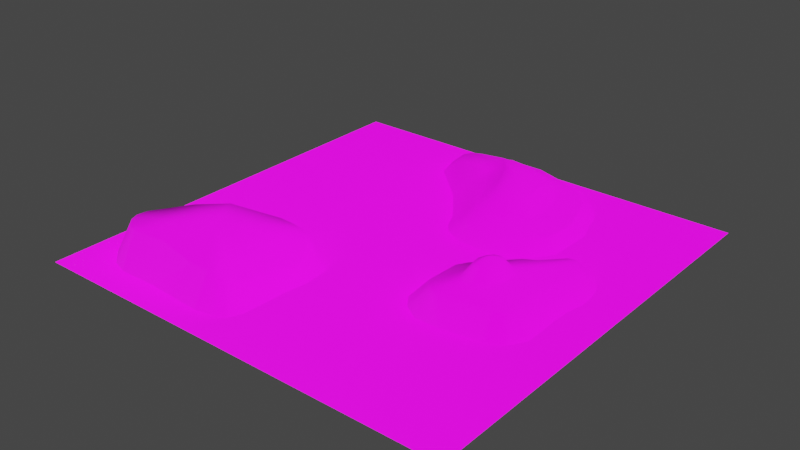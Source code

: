 # Source: terrain.blend  (saved by Blender 3.4.6; exported with 4.5.12 LTS)
import bpy
from mathutils import Matrix  # noqa: F401  (used for matrix-valued properties, if any)

bpy.ops.wm.read_factory_settings(use_empty=True)
scene = bpy.context.scene
scene.name = 'Scene'

# ---- images (referenced by path relative to the original .blend; pixels are not part of the script)
import os
ASSET_DIR = os.environ.get("B2B_ASSET_DIR", "")  # directory of the original .blend (textures are referenced by path, not embedded)
HERE = os.path.dirname(os.path.abspath(__file__))  # packed textures are extracted next to this script under _unpacked/

def load_image(name, relpath, width, height, colorspace="sRGB"):
    """Load a texture the original file referenced (path relative to the .blend, or extracted next to this script)."""
    p = next((c for c in (os.path.join(HERE, relpath), os.path.join(ASSET_DIR, relpath)) if relpath and os.path.exists(c)), "")
    if p:
        img = bpy.data.images.load(p, check_existing=True)
        img.name = name
    else:  # same state as the original file: an image datablock whose file is absent (Cycles renders it pink)
        img = bpy.data.images.new(name, width, height)
        img.source = "FILE"
        img.filepath = "//" + (relpath or name)
    img.colorspace_settings.name = colorspace
    return img
img_ground037_1k_color_jpg = load_image('Ground037_1K_Color.jpg', 'terrainTextures/Ground037_1K-JPG/Ground037_1K_Color.jpg', 1024, 1024, 'sRGB')
img_grass001_1k_color_jpg = load_image('Grass001_1K_Color.jpg', 'terrainTextures/Grass001_1K-JPG/Grass001_1K_Color.jpg', 1024, 1024, 'sRGB')
img_ground031_1k_color_jpg = load_image('Ground031_1K_Color.jpg', 'terrainTextures/Ground031_1K-JPG/Ground031_1K_Color.jpg', 1024, 1024, 'sRGB')
img_grass001_1k_normalgl_jpg = load_image('Grass001_1K_NormalGL.jpg', 'terrainTextures/Grass001_1K-JPG/Grass001_1K_NormalGL.jpg', 1024, 1024, 'sRGB')
img_ground031_1k_normalgl_jpg = load_image('Ground031_1K_NormalGL.jpg', 'terrainTextures/Ground031_1K-JPG/Ground031_1K_NormalGL.jpg', 1024, 1024, 'sRGB')
img_ground037_1k_normalgl_jpg = load_image('Ground037_1K_NormalGL.jpg', 'terrainTextures/Ground037_1K-JPG/Ground037_1K_NormalGL.jpg', 1024, 1024, 'sRGB')
img_texturesplatting = load_image('textureSplatting', 'textureSplatting.png', 1024, 1024, 'sRGB')

# ---- materials (node trees are filled in below, after node groups)
mat_terrain_001 = bpy.data.materials.new('Terrain.001')
mat_terrain_001.alpha_threshold = 0.0
mat_terrain_001.use_backface_culling = True
mat_terrain_001.use_transparent_shadow = False
mat_terrain_001.roughness = 0.5

# ---- material node trees
mat_terrain_001.use_nodes = True; mat_terrain_001.node_tree.nodes.clear()

# ---- world
world_world = bpy.data.worlds.new('World'); scene.world = world_world
world_world.use_nodes = True; world_world.node_tree.nodes.clear()
_N = world_world.node_tree.nodes; _L = world_world.node_tree.links
n0 = _N.new('ShaderNodeOutputWorld'); n0.name = 'World Output'; n0.location = (300, 300)
n1 = _N.new('ShaderNodeBackground'); n1.name = 'Background'; n1.location = (10, 300)
n1.inputs[0].default_value = (0.05088, 0.05088, 0.05088, 1.0)
_L.new(n1.outputs[0], n0.inputs[0])
n0.is_active_output = True
world_world.color = (0.05088, 0.05088, 0.05088)
world_world.use_sun_shadow = False
world_world.sun_shadow_jitter_overblur = 0.0

# ---- meshes
me_plane_005 = bpy.data.meshes.new('Plane.005')
me_plane_005.from_pydata([(-400.6, -400.6, 0.0), (400.6, -400.6, 0.0), (-400.6, 400.6, 0.0), (400.6, 400.6, 0.0), (-74.81, -294.6, 36.6), (-59.7, -223.9, 32.13), (-52.12, -185.6, 28.74), (-67.27, -149.2, 52.06), (-79.73, -139.0, 58.87), (-112.9, -137.5, 62.37), (-134.9, -141.5, 66.25), (-211.0, -181.0, 83.76), (-274.8, -204.7, 71.06), (-311.8, -230.1, 62.0), (-333.1, -255.2, 59.74), (-336.3, -276.4, 59.74), (-329.7, -292.6, 59.74), (-309.3, -310.6, 59.99), (-291.7, -316.7, 61.55), (-220.6, -315.2, 65.48), (-148.7, -320.1, 52.46), (-110.5, -322.0, 55.59), (-95.76, -319.6, 53.54), (-82.38, -316.4, 45.37), (-45.17, -309.4, 0.0), (-42.41, -227.5, 0.0), (-35.96, -189.9, 0.0), (-40.38, -138.3, 0.0), (-68.94, -109.9, 0.0), (-117.7, -107.7, 0.0), (-147.6, -113.1, 0.0), (-223.7, -152.6, 0.9646), (-287.1, -176.1, 0.0), (-329.8, -205.5, 0.0), (-359.5, -240.4, 0.0), (-365.4, -279.5, 0.0), (-352.6, -311.0, 0.0), (-322.0, -337.9, 0.0), (-293.1, -348.0, 0.0), (-220.0, -346.4, 0.08347), (-151.9, -351.1, 0.01314), (-111.2, -353.1, 0.0), (-73.37, -346.8, 0.0), (-54.38, -335.7, 0.0), (-183.9, -242.5, 83.42), (306.5, 116.7, 0.0), (325.6, 91.56, 0.0), (332.4, 64.86, 0.0), (334.5, 35.78, 0.0), (327.3, 4.034, 0.0), (325.4, -30.89, 0.0), (326.8, -67.96, 0.0), (326.9, -102.4, 0.0), (310.2, -130.4, 0.0), (278.2, -146.7, 0.0), (206.7, -157.3, 0.0), (159.5, -157.5, 0.0), (129.9, -139.0, 0.0), (112.4, -115.1, 0.0), (104.7, -52.58, 0.0), (117.3, -27.54, 0.0), (168.0, 39.26, 0.0), (211.4, 76.23, 0.0), (249.8, 112.9, 0.0), (278.0, 126.3, 0.0), (296.9, 124.3, 0.0), (283.4, 93.87, 35.66), (299.0, 75.59, 35.66), (302.2, 42.0, 35.66), (294.8, 2.477, 35.66), (296.3, -94.98, 35.66), (289.2, -108.3, 35.66), (272.1, -117.3, 35.66), (177.4, -131.9, 35.66), (159.3, -123.7, 35.66), (147.6, -109.3, 35.66), (146.0, -38.82, 35.66), (156.5, -20.93, 35.66), (215.9, 43.69, 35.66), (235.9, 54.47, 35.66), (270.5, 90.88, 35.66), (198.7, -30.3, 67.26), (193.1, -44.85, 67.26), (194.5, -59.11, 67.26), (201.6, -65.98, 67.26), (210.9, -66.35, 67.26), (222.3, -58.7, 67.26), (229.1, -43.65, 67.26), (229.7, -29.11, 67.26), (221.9, -20.45, 67.26), (215.0, -19.09, 67.26), (205.6, -22.02, 67.26), (211.4, -42.85, 75.13), (400.6, 84.06, 0.0), (187.8, -20.47, 43.88), (177.6, -47.15, 43.88), (180.1, -73.56, 43.88), (193.3, -86.59, 43.88), (210.9, -87.24, 43.88), (232.0, -72.95, 43.88), (244.6, -45.29, 43.88), (245.7, -18.38, 43.88), (231.2, -2.054, 43.88), (218.0, 0.5415, 43.88), (200.6, -5.077, 43.88), (161.9, 345.0, 0.0), (189.2, 313.1, 0.0), (198.3, 293.3, 0.0), (200.6, 276.6, 0.0), (217.3, 232.6, 0.0), (215.0, 146.0, 0.0), (192.2, 111.8, 0.0), (153.5, 81.48, 0.0), (136.1, 77.68, 0.0), (62.41, 80.72, 0.0), (25.96, 98.94, 0.0), (11.53, 117.2, 0.0), (-4.415, 151.3, 0.0), (-55.29, 218.9, 0.0), (-133.5, 291.0, 0.0), (-148.7, 341.9, 0.0), (-127.4, 376.9, 0.0), (-96.29, 389.0, 0.0), (-54.51, 396.5, 0.0), (35.52, 396.7, 0.0), (98.92, 379.9, 0.0), (192.2, 153.0, 22.07), (198.6, 214.0, 22.07), (180.3, 268.7, 22.07), (170.8, 299.7, 22.07), (135.1, 335.4, 22.07), (89.94, 356.0, 22.07), (33.64, 374.2, 22.07), (-53.59, 374.2, 22.07), (-96.41, 364.7, 22.07), (-113.8, 356.8, 22.07), (-122.6, 342.5, 22.07), (-110.7, 306.0, 22.07), (-34.56, 235.4, 22.07), (25.71, 160.1, 22.07), (42.36, 120.5, 22.07), (66.15, 103.0, 22.07), (144.6, 101.4, 22.07), (-52.0, 305.2, 27.17), (-33.76, 295.7, 27.17), (-21.08, 280.6, 27.17), (31.26, 176.0, 27.17), (56.63, 154.6, 27.17), (87.56, 149.8, 27.17), (109.8, 153.0, 27.17), (135.1, 179.9, 27.17), (141.5, 205.3, 27.17), (136.7, 253.7, 27.17), (128.0, 280.6, 27.17), (101.0, 327.4, 27.17), (63.77, 341.7, 27.17), (18.57, 351.2, 27.17), (-21.87, 351.2, 27.17), (-44.86, 340.1, 27.17), (-58.34, 320.3, 27.17), (-13.94, 316.3, 49.68), (10.64, 287.0, 49.68), (30.47, 241.8, 49.68), (57.43, 191.8, 49.68), (83.59, 181.5, 49.68), (104.2, 188.7, 49.68), (110.6, 214.0, 49.68), (105.8, 256.1, 49.68), (79.63, 303.6, 49.68), (40.77, 319.5, 49.68), (0.3335, 325.0, 49.68), (55.56, 259.7, 57.35)], [], [(1, 26, 25, 24, 43, 42, 41, 40, 39, 38, 37, 36, 35, 0), (0, 35, 34, 33, 32, 31, 30, 29, 28, 27, 58, 59, 60, 61, 62, 63, 64, 65, 45, 46, 3, 107, 108, 109, 110, 111, 112, 113, 114, 115, 116, 117, 118, 119, 2), (5, 4, 24, 25), (6, 5, 25, 26), (7, 6, 26, 27), (8, 7, 27, 28), (9, 8, 28, 29), (10, 9, 29, 30), (11, 10, 30, 31), (12, 11, 31, 32), (13, 12, 32, 33), (14, 13, 33, 34), (15, 14, 34, 35), (16, 15, 35, 36), (17, 16, 36, 37), (18, 17, 37, 38), (19, 18, 38, 39), (20, 19, 39, 40), (21, 20, 40, 41), (22, 21, 41, 42), (23, 22, 42, 43), (4, 23, 43, 24), (7, 8, 44), (8, 9, 44), (9, 10, 44), (10, 11, 44), (11, 12, 44), (12, 13, 44), (13, 14, 44), (14, 15, 44), (15, 16, 44), (16, 17, 44), (17, 18, 44), (18, 19, 44), (19, 20, 44), (20, 21, 44), (21, 22, 44), (22, 23, 44), (23, 4, 44), (4, 5, 44), (5, 6, 44), (6, 7, 44), (3, 46, 47, 93), (57, 74, 75, 58), (83, 84, 92), (60, 76, 77), (67, 101, 68), (69, 101, 100), (84, 85, 92), (85, 86, 92), (86, 87, 92), (87, 88, 92), (88, 89, 92), (89, 90, 92), (90, 91, 92), (91, 81, 92), (81, 82, 92), (82, 83, 92), (59, 76, 60), (58, 75, 76, 59), (74, 57, 56), (56, 55, 73), (73, 55, 72), (72, 55, 54), (54, 53, 71), (71, 53, 70), (70, 53, 52), (52, 51, 70), (71, 72, 54), (73, 74, 56), (70, 51, 50, 69), (69, 50, 49), (49, 48, 68), (68, 69, 49), (46, 67, 47), (47, 67, 68, 48), (93, 47, 48, 49, 50, 51, 52, 53, 54, 55, 56, 57, 58, 27, 26, 1), (64, 80, 65), (65, 80, 66), (66, 67, 46, 45), (45, 65, 66), (63, 80, 64), (62, 79, 80, 63), (62, 78, 79), (77, 78, 61), (61, 78, 62), (61, 60, 77), (68, 101, 69), (101, 67, 102), (102, 67, 66), (66, 80, 102), (102, 80, 79), (79, 78, 103, 102), (103, 78, 104), (104, 78, 77, 94), (94, 77, 76, 95), (75, 96, 95, 76), (74, 97, 96, 75), (72, 98, 73), (73, 98, 97, 74), (71, 99, 98, 72), (100, 99, 71, 70), (70, 69, 100), (82, 81, 94, 95), (83, 82, 95, 96), (84, 83, 96, 97), (85, 84, 97, 98), (86, 85, 98, 99), (87, 86, 99, 100), (88, 87, 100, 101), (89, 88, 101, 102), (90, 89, 102, 103), (91, 90, 103, 104), (81, 91, 104, 94), (2, 119, 120, 121, 122, 123, 124, 125, 105, 106, 107, 3), (106, 129, 107), (109, 127, 126, 110), (137, 138, 144, 143), (159, 143, 160), (158, 157, 133, 134), (151, 166, 165, 150), (150, 126, 127, 151), (149, 142, 126, 150), (148, 141, 142, 149), (147, 140, 141, 148), (146, 139, 140, 147), (145, 138, 139, 146), (144, 138, 145), (143, 159, 137), (159, 136, 137), (134, 135, 158), (135, 136, 159, 158), (133, 157, 156, 132), (132, 156, 155, 131), (131, 155, 154, 130), (130, 154, 153, 129), (129, 153, 152, 128), (128, 152, 151, 127), (150, 165, 149), (149, 165, 164, 148), (148, 164, 147), (147, 164, 163), (163, 162, 146), (146, 162, 145), (145, 162, 161), (146, 147, 163), (161, 160, 144, 145), (144, 160, 143), (160, 170, 158, 159), (158, 170, 157), (157, 170, 156), (156, 170, 169, 155), (155, 169, 168, 154), (154, 168, 167, 153), (153, 167, 152), (152, 167, 166, 151), (161, 162, 171), (112, 142, 113), (113, 142, 141, 114), (110, 126, 111), (111, 126, 142, 112), (107, 129, 128), (128, 127, 109, 108), (108, 107, 128), (129, 106, 130), (130, 106, 105), (105, 125, 131, 130), (131, 125, 124), (124, 123, 132), (132, 123, 133), (133, 123, 122), (122, 121, 134), (134, 121, 135), (135, 121, 120, 136), (134, 133, 122), (132, 131, 124), (119, 137, 136, 120), (118, 138, 137, 119), (117, 139, 138, 118), (115, 140, 116), (116, 140, 139, 117), (114, 141, 140, 115), (162, 163, 171), (163, 164, 171), (164, 165, 171), (165, 166, 171), (166, 167, 171), (167, 168, 171), (168, 169, 171), (169, 170, 171), (170, 160, 171), (160, 161, 171)])
me_plane_005.polygons.foreach_set('use_smooth', [0, 0, 1, 1, 1, 1, 1, 1, 1, 1, 1, 1, 1, 1, 1, 1, 1, 1, 1, 1, 1, 1, 1, 1, 1, 1, 1, 1, 1, 1, 1, 1, 1, 1, 1, 1, 1, 1, 1, 1, 1, 1, 0, 1, 1, 1, 1, 1, 1, 1, 1, 1, 1, 1, 1, 1, 1, 1, 1, 1, 1, 1, 1, 1, 1, 1, 1, 1, 1, 1, 1, 1, 1, 1, 1, 1, 0, 1, 1, 1, 1, 1, 1, 1, 1, 1, 1, 1, 1, 1, 1, 1, 1, 1, 1, 1, 1, 1, 1, 1, 1, 1, 1, 1, 1, 1, 1, 1, 1, 1, 1, 1, 1, 1, 0, 1, 1, 1, 1, 1, 1, 1, 1, 1, 1, 1, 1, 1, 1, 1, 1, 1, 1, 1, 1, 1, 1, 1, 1, 1, 1, 1, 1, 1, 1, 1, 1, 1, 1, 1, 1, 1, 1, 1, 1, 1, 1, 1, 1, 1, 1, 1, 1, 1, 1, 1, 1, 1, 1, 1, 1, 1, 1, 1, 1, 1, 1, 1, 1, 1, 1, 1, 1, 1, 1, 1, 1, 1, 1, 1, 1, 1])
_uv = me_plane_005.uv_layers.new(name='UVMap')
_uv.uv.foreach_set('vector', [1.0, 0.0, 0.4517, 0.263, 0.4444, 0.216, 0.4436, 0.1138, 0.4321, 0.08092, 0.4084, 0.06707, 0.3612, 0.05921, 0.3104, 0.06174, 0.2254, 0.0676, 0.1342, 0.0656, 0.09802, 0.07826, 0.0599, 0.1118, 0.04382, 0.1512, 0.0, 0.0, 0.0, 0.0, 0.04382, 0.1512, 0.05123, 0.1999, 0.08826, 0.2434, 0.1416, 0.2802, 0.2208, 0.3096, 0.3158, 0.3589, 0.3531, 0.3656, 0.4139, 0.3629, 0.4496, 0.3274, 0.639, 0.3564, 0.6298, 0.4344, 0.6456, 0.4656, 0.7092, 0.549, 0.7636, 0.5952, 0.8116, 0.6409, 0.8469, 0.6577, 0.8704, 0.6551, 0.8825, 0.6456, 0.9063, 0.6143, 1.0, 1.0, 0.7475, 0.8662, 0.7503, 0.8453, 0.7712, 0.7903, 0.7682, 0.6823, 0.7397, 0.6396, 0.6913, 0.6017, 0.6695, 0.597, 0.5775, 0.6008, 0.5321, 0.6235, 0.5141, 0.6463, 0.4943, 0.6889, 0.4309, 0.7733, 0.3333, 0.8633, 0.0, 1.0, 0.4024, 0.2194, 0.4017, 0.1344, 0.4436, 0.1138, 0.4444, 0.216, 0.4096, 0.2655, 0.4024, 0.2194, 0.4444, 0.216, 0.4517, 0.263, 0.4081, 0.3093, 0.4096, 0.2655, 0.4517, 0.263, 0.4496, 0.3274, 0.3958, 0.3216, 0.4081, 0.3093, 0.4496, 0.3274, 0.4139, 0.3629, 0.3559, 0.3234, 0.3958, 0.3216, 0.4139, 0.3629, 0.3531, 0.3656, 0.3295, 0.3186, 0.3559, 0.3234, 0.3531, 0.3656, 0.3158, 0.3589, 0.2379, 0.2711, 0.3295, 0.3186, 0.3158, 0.3589, 0.2208, 0.3096, 0.1611, 0.2426, 0.2379, 0.2711, 0.2208, 0.3096, 0.1416, 0.2802, 0.1167, 0.212, 0.1611, 0.2426, 0.1416, 0.2802, 0.08826, 0.2434, 0.09099, 0.1818, 0.1167, 0.212, 0.08826, 0.2434, 0.05123, 0.1999, 0.08712, 0.1563, 0.09099, 0.1818, 0.05123, 0.1999, 0.04382, 0.1512, 0.09508, 0.1368, 0.08712, 0.1563, 0.04382, 0.1512, 0.0599, 0.1118, 0.1196, 0.1152, 0.09508, 0.1368, 0.0599, 0.1118, 0.09802, 0.07826, 0.1409, 0.1078, 0.1196, 0.1152, 0.09802, 0.07826, 0.1342, 0.0656, 0.2264, 0.1097, 0.1409, 0.1078, 0.1342, 0.0656, 0.2254, 0.0676, 0.3129, 0.1037, 0.2264, 0.1097, 0.2254, 0.0676, 0.3104, 0.06174, 0.3588, 0.1014, 0.3129, 0.1037, 0.3104, 0.06174, 0.3612, 0.05921, 0.3765, 0.1044, 0.3588, 0.1014, 0.3612, 0.05921, 0.4084, 0.06707, 0.3926, 0.1082, 0.3765, 0.1044, 0.4084, 0.06707, 0.4321, 0.08092, 0.4017, 0.1344, 0.3926, 0.1082, 0.4321, 0.08092, 0.4436, 0.1138, 0.4081, 0.3093, 0.3958, 0.3216, 0.2705, 0.1971, 0.3958, 0.3216, 0.3559, 0.3234, 0.2705, 0.1971, 0.3559, 0.3234, 0.3295, 0.3186, 0.2705, 0.1971, 0.3295, 0.3186, 0.2379, 0.2711, 0.2705, 0.1971, 0.2379, 0.2711, 0.1611, 0.2426, 0.2705, 0.1971, 0.1611, 0.2426, 0.1167, 0.212, 0.2705, 0.1971, 0.1167, 0.212, 0.09099, 0.1818, 0.2705, 0.1971, 0.09099, 0.1818, 0.08712, 0.1563, 0.2705, 0.1971, 0.08712, 0.1563, 0.09508, 0.1368, 0.2705, 0.1971, 0.09508, 0.1368, 0.1196, 0.1152, 0.2705, 0.1971, 0.1196, 0.1152, 0.1409, 0.1078, 0.2705, 0.1971, 0.1409, 0.1078, 0.2264, 0.1097, 0.2705, 0.1971, 0.2264, 0.1097, 0.3129, 0.1037, 0.2705, 0.1971, 0.3129, 0.1037, 0.3588, 0.1014, 0.2705, 0.1971, 0.3588, 0.1014, 0.3765, 0.1044, 0.2705, 0.1971, 0.3765, 0.1044, 0.3926, 0.1082, 0.2705, 0.1971, 0.3926, 0.1082, 0.4017, 0.1344, 0.2705, 0.1971, 0.4017, 0.1344, 0.4024, 0.2194, 0.2705, 0.1971, 0.4024, 0.2194, 0.4096, 0.2655, 0.2705, 0.1971, 0.4096, 0.2655, 0.4081, 0.3093, 0.2705, 0.1971, 1.0, 1.0, 0.9063, 0.6143, 0.9147, 0.581, 1.0, 0.6049, 0.6607, 0.3265, 0.6977, 0.3456, 0.683, 0.3636, 0.639, 0.3564, 0.756, 0.4385, 0.7591, 0.4355, 0.7635, 0.4457, 0.6456, 0.4656, 0.6815, 0.4515, 0.6947, 0.4739, 0.873, 0.5944, 0.8062, 0.4771, 0.877, 0.5524, 0.8677, 0.5031, 0.8062, 0.4771, 0.8048, 0.4435, 0.7591, 0.4355, 0.7633, 0.4353, 0.7635, 0.4457, 0.7633, 0.4353, 0.7683, 0.4387, 0.7635, 0.4457, 0.7683, 0.4387, 0.7714, 0.4454, 0.7635, 0.4457, 0.7714, 0.4454, 0.7716, 0.4518, 0.7635, 0.4457, 0.7716, 0.4518, 0.7682, 0.4557, 0.7635, 0.4457, 0.7682, 0.4557, 0.7651, 0.4563, 0.7635, 0.4457, 0.7651, 0.4563, 0.7609, 0.455, 0.7635, 0.4457, 0.7609, 0.455, 0.7579, 0.4513, 0.7635, 0.4457, 0.7579, 0.4513, 0.7554, 0.4449, 0.7635, 0.4457, 0.7554, 0.4449, 0.756, 0.4385, 0.7635, 0.4457, 0.6298, 0.4344, 0.6815, 0.4515, 0.6456, 0.4656, 0.639, 0.3564, 0.683, 0.3636, 0.6815, 0.4515, 0.6298, 0.4344, 0.6977, 0.3456, 0.6607, 0.3265, 0.6978, 0.3033, 0.6978, 0.3033, 0.757, 0.3036, 0.7204, 0.3354, 0.7204, 0.3354, 0.757, 0.3036, 0.8391, 0.3535, 0.8391, 0.3535, 0.757, 0.3036, 0.8467, 0.3168, 0.8467, 0.3168, 0.8868, 0.3372, 0.8606, 0.3648, 0.8606, 0.3648, 0.8868, 0.3372, 0.8695, 0.3814, 0.8695, 0.3814, 0.8868, 0.3372, 0.9077, 0.3722, 0.9077, 0.3722, 0.9077, 0.4152, 0.8695, 0.3814, 0.8606, 0.3648, 0.8391, 0.3535, 0.8467, 0.3168, 0.7204, 0.3354, 0.6977, 0.3456, 0.6978, 0.3033, 0.8695, 0.3814, 0.9077, 0.4152, 0.906, 0.4614, 0.8677, 0.5031, 0.8677, 0.5031, 0.906, 0.4614, 0.9084, 0.505, 0.9084, 0.505, 0.9174, 0.5447, 0.877, 0.5524, 0.877, 0.5524, 0.8677, 0.5031, 0.9084, 0.505, 0.9063, 0.6143, 0.873, 0.5944, 0.9147, 0.581, 0.9147, 0.581, 0.873, 0.5944, 0.877, 0.5524, 0.9174, 0.5447, 1.0, 0.6049, 0.9147, 0.581, 0.9174, 0.5447, 0.9084, 0.505, 0.906, 0.4614, 0.9077, 0.4152, 0.9077, 0.3722, 0.8868, 0.3372, 0.8467, 0.3168, 0.757, 0.3036, 0.6978, 0.3033, 0.6607, 0.3265, 0.639, 0.3564, 0.4496, 0.3274, 0.4517, 0.263, 1.0, 0.0, 0.8469, 0.6577, 0.8374, 0.6134, 0.8704, 0.6551, 0.8704, 0.6551, 0.8374, 0.6134, 0.8535, 0.6172, 0.8535, 0.6172, 0.873, 0.5944, 0.9063, 0.6143, 0.8825, 0.6456, 0.8825, 0.6456, 0.8704, 0.6551, 0.8535, 0.6172, 0.8116, 0.6409, 0.8374, 0.6134, 0.8469, 0.6577, 0.7636, 0.5952, 0.7942, 0.568, 0.8374, 0.6134, 0.8116, 0.6409, 0.7636, 0.5952, 0.7691, 0.5545, 0.7942, 0.568, 0.6947, 0.4739, 0.7691, 0.5545, 0.7092, 0.549, 0.7092, 0.549, 0.7691, 0.5545, 0.7636, 0.5952, 0.7092, 0.549, 0.6456, 0.4656, 0.6947, 0.4739, 0.877, 0.5524, 0.8062, 0.4771, 0.8677, 0.5031, 0.8062, 0.4771, 0.873, 0.5944, 0.7881, 0.4974, 0.7881, 0.4974, 0.873, 0.5944, 0.8535, 0.6172, 0.8535, 0.6172, 0.8374, 0.6134, 0.7881, 0.4974, 0.7881, 0.4974, 0.8374, 0.6134, 0.7942, 0.568, 0.7942, 0.568, 0.7691, 0.5545, 0.7716, 0.5007, 0.7881, 0.4974, 0.7716, 0.5007, 0.7691, 0.5545, 0.7498, 0.4937, 0.7498, 0.4937, 0.7691, 0.5545, 0.6947, 0.4739, 0.7338, 0.4744, 0.7338, 0.4744, 0.6947, 0.4739, 0.6815, 0.4515, 0.721, 0.4411, 0.683, 0.3636, 0.724, 0.4082, 0.721, 0.4411, 0.6815, 0.4515, 0.6977, 0.3456, 0.7405, 0.3919, 0.724, 0.4082, 0.683, 0.3636, 0.8391, 0.3535, 0.7625, 0.3911, 0.7204, 0.3354, 0.7204, 0.3354, 0.7625, 0.3911, 0.7405, 0.3919, 0.6977, 0.3456, 0.8606, 0.3648, 0.7889, 0.4089, 0.7625, 0.3911, 0.8391, 0.3535, 0.8048, 0.4435, 0.7889, 0.4089, 0.8606, 0.3648, 0.8695, 0.3814, 0.8695, 0.3814, 0.8677, 0.5031, 0.8048, 0.4435, 0.7554, 0.4449, 0.7579, 0.4513, 0.7338, 0.4744, 0.721, 0.4411, 0.756, 0.4385, 0.7554, 0.4449, 0.721, 0.4411, 0.724, 0.4082, 0.7591, 0.4355, 0.756, 0.4385, 0.724, 0.4082, 0.7405, 0.3919, 0.7633, 0.4353, 0.7591, 0.4355, 0.7405, 0.3919, 0.7625, 0.3911, 0.7683, 0.4387, 0.7633, 0.4353, 0.7625, 0.3911, 0.7889, 0.4089, 0.7714, 0.4454, 0.7683, 0.4387, 0.7889, 0.4089, 0.8048, 0.4435, 0.7716, 0.4518, 0.7714, 0.4454, 0.8048, 0.4435, 0.8062, 0.4771, 0.7682, 0.4557, 0.7716, 0.4518, 0.8062, 0.4771, 0.7881, 0.4974, 0.7651, 0.4563, 0.7682, 0.4557, 0.7881, 0.4974, 0.7716, 0.5007, 0.7609, 0.455, 0.7651, 0.4563, 0.7716, 0.5007, 0.7498, 0.4937, 0.7579, 0.4513, 0.7609, 0.455, 0.7498, 0.4937, 0.7338, 0.4744, 0.0, 1.0, 0.3333, 0.8633, 0.3144, 0.9268, 0.3409, 0.9704, 0.3798, 0.9856, 0.4319, 0.9949, 0.5443, 0.9951, 0.6235, 0.9742, 0.702, 0.9306, 0.7361, 0.8908, 0.7475, 0.8662, 1.0, 1.0, 0.7361, 0.8908, 0.7066, 0.872, 0.7475, 0.8662, 0.7712, 0.7903, 0.7397, 0.7697, 0.7321, 0.6967, 0.7682, 0.6823, 0.3702, 0.8796, 0.4611, 0.7953, 0.4621, 0.8673, 0.4403, 0.8787, 0.4327, 0.8967, 0.4403, 0.8787, 0.4858, 0.892, 0.4488, 0.9204, 0.4763, 0.9337, 0.4384, 0.9611, 0.3873, 0.9498, 0.6715, 0.7592, 0.6345, 0.7697, 0.6269, 0.7393, 0.6639, 0.7289, 0.6639, 0.7289, 0.7321, 0.6967, 0.7397, 0.7697, 0.6715, 0.7592, 0.6335, 0.6967, 0.6751, 0.6351, 0.7321, 0.6967, 0.6639, 0.7289, 0.6069, 0.6929, 0.5813, 0.637, 0.6751, 0.6351, 0.6335, 0.6967, 0.57, 0.6986, 0.5529, 0.6578, 0.5813, 0.637, 0.6069, 0.6929, 0.5397, 0.7242, 0.533, 0.7052, 0.5529, 0.6578, 0.57, 0.6986, 0.4772, 0.8493, 0.4611, 0.7953, 0.533, 0.7052, 0.5397, 0.7242, 0.4621, 0.8673, 0.4611, 0.7953, 0.4772, 0.8493, 0.4403, 0.8787, 0.4327, 0.8967, 0.3702, 0.8796, 0.4327, 0.8967, 0.356, 0.9232, 0.3702, 0.8796, 0.3873, 0.9498, 0.3664, 0.9403, 0.4488, 0.9204, 0.3664, 0.9403, 0.356, 0.9232, 0.4327, 0.8967, 0.4488, 0.9204, 0.4384, 0.9611, 0.4763, 0.9337, 0.5247, 0.9337, 0.5427, 0.9611, 0.5427, 0.9611, 0.5247, 0.9337, 0.5787, 0.9223, 0.61, 0.9393, 0.61, 0.9393, 0.5787, 0.9223, 0.6232, 0.9052, 0.664, 0.9147, 0.664, 0.9147, 0.6232, 0.9052, 0.6554, 0.8493, 0.7066, 0.872, 0.7066, 0.872, 0.6554, 0.8493, 0.6658, 0.8171, 0.718, 0.8351, 0.718, 0.8351, 0.6658, 0.8171, 0.6715, 0.7592, 0.7397, 0.7697, 0.6639, 0.7289, 0.6269, 0.7393, 0.6335, 0.6967, 0.6335, 0.6967, 0.6269, 0.7393, 0.6022, 0.7308, 0.6069, 0.6929, 0.6069, 0.6929, 0.6022, 0.7308, 0.57, 0.6986, 0.57, 0.6986, 0.6022, 0.7308, 0.571, 0.7431, 0.571, 0.7431, 0.5388, 0.8029, 0.5397, 0.7242, 0.5397, 0.7242, 0.5388, 0.8029, 0.4772, 0.8493, 0.4772, 0.8493, 0.5388, 0.8029, 0.5151, 0.8569, 0.5397, 0.7242, 0.57, 0.6986, 0.571, 0.7431, 0.5151, 0.8569, 0.4858, 0.892, 0.4621, 0.8673, 0.4772, 0.8493, 0.4621, 0.8673, 0.4858, 0.892, 0.4403, 0.8787, 0.4858, 0.892, 0.5029, 0.9024, 0.4488, 0.9204, 0.4327, 0.8967, 0.4488, 0.9204, 0.5029, 0.9024, 0.4763, 0.9337, 0.4763, 0.9337, 0.5029, 0.9024, 0.5247, 0.9337, 0.5247, 0.9337, 0.5029, 0.9024, 0.5512, 0.8957, 0.5787, 0.9223, 0.5787, 0.9223, 0.5512, 0.8957, 0.5976, 0.8768, 0.6232, 0.9052, 0.6232, 0.9052, 0.5976, 0.8768, 0.6289, 0.8199, 0.6554, 0.8493, 0.6554, 0.8493, 0.6289, 0.8199, 0.6658, 0.8171, 0.6658, 0.8171, 0.6289, 0.8199, 0.6345, 0.7697, 0.6715, 0.7592, 0.5151, 0.8569, 0.5388, 0.8029, 0.5688, 0.8243, 0.6913, 0.6017, 0.6751, 0.6351, 0.6695, 0.597, 0.6695, 0.597, 0.6751, 0.6351, 0.5813, 0.637, 0.5775, 0.6008, 0.7682, 0.6823, 0.7321, 0.6967, 0.7397, 0.6396, 0.7397, 0.6396, 0.7321, 0.6967, 0.6751, 0.6351, 0.6913, 0.6017, 0.7475, 0.8662, 0.7066, 0.872, 0.718, 0.8351, 0.718, 0.8351, 0.7397, 0.7697, 0.7712, 0.7903, 0.7503, 0.8453, 0.7503, 0.8453, 0.7475, 0.8662, 0.718, 0.8351, 0.7066, 0.872, 0.7361, 0.8908, 0.664, 0.9147, 0.664, 0.9147, 0.7361, 0.8908, 0.702, 0.9306, 0.702, 0.9306, 0.6235, 0.9742, 0.61, 0.9393, 0.664, 0.9147, 0.61, 0.9393, 0.6235, 0.9742, 0.5443, 0.9951, 0.5443, 0.9951, 0.4319, 0.9949, 0.5427, 0.9611, 0.5427, 0.9611, 0.4319, 0.9949, 0.4384, 0.9611, 0.4384, 0.9611, 0.4319, 0.9949, 0.3798, 0.9856, 0.3798, 0.9856, 0.3409, 0.9704, 0.3873, 0.9498, 0.3873, 0.9498, 0.3409, 0.9704, 0.3664, 0.9403, 0.3664, 0.9403, 0.3409, 0.9704, 0.3144, 0.9268, 0.356, 0.9232, 0.3873, 0.9498, 0.4384, 0.9611, 0.3798, 0.9856, 0.5427, 0.9611, 0.61, 0.9393, 0.5443, 0.9951, 0.3333, 0.8633, 0.3702, 0.8796, 0.356, 0.9232, 0.3144, 0.9268, 0.4309, 0.7733, 0.4611, 0.7953, 0.3702, 0.8796, 0.3333, 0.8633, 0.4943, 0.6889, 0.533, 0.7052, 0.4611, 0.7953, 0.4309, 0.7733, 0.5321, 0.6235, 0.5529, 0.6578, 0.5141, 0.6463, 0.5141, 0.6463, 0.5529, 0.6578, 0.533, 0.7052, 0.4943, 0.6889, 0.5775, 0.6008, 0.5813, 0.637, 0.5529, 0.6578, 0.5321, 0.6235, 0.5388, 0.8029, 0.571, 0.7431, 0.5688, 0.8243, 0.571, 0.7431, 0.6022, 0.7308, 0.5688, 0.8243, 0.6022, 0.7308, 0.6269, 0.7393, 0.5688, 0.8243, 0.6269, 0.7393, 0.6345, 0.7697, 0.5688, 0.8243, 0.6345, 0.7697, 0.6289, 0.8199, 0.5688, 0.8243, 0.6289, 0.8199, 0.5976, 0.8768, 0.5688, 0.8243, 0.5976, 0.8768, 0.5512, 0.8957, 0.5688, 0.8243, 0.5512, 0.8957, 0.5029, 0.9024, 0.5688, 0.8243, 0.5029, 0.9024, 0.4858, 0.892, 0.5688, 0.8243, 0.4858, 0.892, 0.5151, 0.8569, 0.5688, 0.8243])
me_plane_005.materials.append(mat_terrain_001)
me_plane_005.use_remesh_fix_poles = True
me_plane_005.use_remesh_preserve_attributes = False
me_plane_005.update()

# ---- objects
ob_terrainstart = bpy.data.objects.new('terrainStart', me_plane_005)
_N = mat_terrain_001.node_tree.nodes; _L = mat_terrain_001.node_tree.links
n0 = _N.new('NodeFrame'); n0.name = 'Frame.001'; n0.location = (-1670, 78)
n0.label = 'RGB Channel Separation for Masking'
n0.width = 748
n1 = _N.new('ShaderNodeOutputMaterial'); n1.name = 'Material Output'; n1.location = (210, 201)
n2 = _N.new('ShaderNodeMix'); n2.name = 'Mix.005'; n2.location = (-817, 887)
n2.data_type = 'RGBA'
n2.blend_type = 'ADD'
n2.inputs[6].default_value = (0.0, 0.0, 0.0, 1.0)
n3 = _N.new('ShaderNodeMix'); n3.name = 'Mix.007'; n3.location = (-584, 782)
n3.data_type = 'RGBA'
n3.blend_type = 'ADD'
n3.inputs[0].default_value = 1.0
n4 = _N.new('ShaderNodeMix'); n4.name = 'Mix.002'; n4.location = (-812, 370)
n4.data_type = 'RGBA'
n4.blend_type = 'ADD'
n4.clamp_result = True
n4.inputs[6].default_value = (0.0, 0.0, 0.0, 1.0)
n5 = _N.new('ShaderNodeMix'); n5.name = 'Mix'; n5.location = (-819, 633)
n5.data_type = 'RGBA'
n5.blend_type = 'ADD'
n5.inputs[6].default_value = (0.0, 0.0, 0.0, 1.0)
n6 = _N.new('ShaderNodeMix'); n6.name = 'Mix.004'; n6.location = (-397, 661)
n6.data_type = 'RGBA'
n6.blend_type = 'ADD'
n6.inputs[0].default_value = 1.0
n7 = _N.new('ShaderNodeTexImage'); n7.name = 'Image Texture.001'; n7.location = (-1373, 715)
n7.image = img_ground037_1k_color_jpg
n8 = _N.new('ShaderNodeTexImage'); n8.name = 'Image Texture'; n8.location = (-1379, 994)
n8.image = img_grass001_1k_color_jpg
n9 = _N.new('ShaderNodeTexImage'); n9.name = 'Image Texture.003'; n9.location = (-1374, 426)
n9.image = img_ground031_1k_color_jpg
n10 = _N.new('ShaderNodeMix'); n10.name = 'Mix.006'; n10.location = (-890, -583)
n10.data_type = 'RGBA'
n10.blend_type = 'ADD'
n10.inputs[6].default_value = (0.0, 0.0, 0.0, 1.0)
n11 = _N.new('ShaderNodeTexImage'); n11.name = 'Image Texture.002'; n11.location = (-1452, -476)
n11.image = img_grass001_1k_normalgl_jpg
n12 = _N.new('ShaderNodeMix'); n12.name = 'Mix.001'; n12.location = (-891, -837)
n12.data_type = 'RGBA'
n12.blend_type = 'ADD'
n12.inputs[6].default_value = (0.0, 0.0, 0.0, 1.0)
n13 = _N.new('ShaderNodeTexImage'); n13.name = 'Image Texture.005'; n13.location = (-1447, -1043)
n13.image = img_ground031_1k_normalgl_jpg
n14 = _N.new('ShaderNodeTexImage'); n14.name = 'Image Texture.006'; n14.location = (-1446, -755)
n14.image = img_ground037_1k_normalgl_jpg
n15 = _N.new('ShaderNodeMix'); n15.name = 'Mix.009'; n15.location = (-657, -688)
n15.data_type = 'RGBA'
n15.blend_type = 'ADD'
n15.inputs[0].default_value = 1.0
n16 = _N.new('ShaderNodeMix'); n16.name = 'Mix.003'; n16.location = (-885, -1100)
n16.data_type = 'RGBA'
n16.blend_type = 'ADD'
n16.clamp_result = True
n16.inputs[6].default_value = (0.0, 0.0, 0.0, 1.0)
n17 = _N.new('ShaderNodeBsdfPrincipled'); n17.name = 'Principled BSDF'; n17.location = (-103, 179)
n17.distribution = 'GGX'
n17.subsurface_method = 'RANDOM_WALK_SKIN'
n17.inputs[3].default_value = 1.45
n17.inputs[27].default_value = (0.0, 0.0, 0.0, 1.0)
n17.inputs[28].default_value = 1.0
n18 = _N.new('ShaderNodeRGBCurve'); n18.name = 'RGB Curves.003'; n18.location = (302, -30)
_c = n18.mapping.curves[3]
while len(_c.points) > 2: _c.points.remove(_c.points[-1])
_c.points[0].location = (0.0, 0.0); _c.points[0].handle_type = 'AUTO'
_c.points[1].location = (0.40303, 0.70833); _c.points[1].handle_type = 'AUTO'
_p = _c.points.new(1.0, 0.99375); _p.handle_type = 'AUTO'
n18.mapping.update()
n19 = _N.new('ShaderNodeTexImage'); n19.name = 'Image Texture.004'; n19.location = (30, -35)
n19.image = img_texturesplatting
n19.extension = 'EXTEND'
n20 = _N.new('ShaderNodeSeparateColor'); n20.name = 'Separate RGB'; n20.location = (578, -34)
n21 = _N.new('ShaderNodeMix'); n21.name = 'Mix.008'; n21.location = (-469, -809)
n21.data_type = 'RGBA'
n21.blend_type = 'ADD'
n21.inputs[0].default_value = 1.0
n22 = _N.new('ShaderNodeTexCoord'); n22.name = 'Texture Coordinate'; n22.location = (-2350, 377)
n22.object = None
n23 = _N.new('ShaderNodeMapping'); n23.name = 'Mapping'; n23.location = (-2037, 627)
n23.inputs[3].default_value = (70.0, 70.0, 1.0)
n18.parent = n0
n19.parent = n0
n20.parent = n0
_L.new(n20.outputs[1], n5.inputs[0])
_L.new(n7.outputs[0], n5.inputs[7])
_L.new(n9.outputs[0], n4.inputs[7])
_L.new(n18.outputs[0], n20.inputs[0])
_L.new(n8.outputs[0], n2.inputs[7])
_L.new(n19.outputs[0], n18.inputs[1])
_L.new(n20.outputs[0], n2.inputs[0])
_L.new(n20.outputs[2], n4.inputs[0])
_L.new(n3.outputs[2], n6.inputs[6])
_L.new(n4.outputs[2], n6.inputs[7])
_L.new(n2.outputs[2], n3.inputs[6])
_L.new(n5.outputs[2], n3.inputs[7])
_L.new(n14.outputs[0], n12.inputs[7])
_L.new(n13.outputs[0], n16.inputs[7])
_L.new(n11.outputs[0], n10.inputs[7])
_L.new(n15.outputs[2], n21.inputs[6])
_L.new(n16.outputs[2], n21.inputs[7])
_L.new(n10.outputs[2], n15.inputs[6])
_L.new(n12.outputs[2], n15.inputs[7])
_L.new(n17.outputs[0], n1.inputs[0])
_L.new(n6.outputs[2], n17.inputs[0])
_L.new(n20.outputs[0], n10.inputs[0])
_L.new(n20.outputs[1], n12.inputs[0])
_L.new(n20.outputs[2], n16.inputs[0])
_L.new(n21.outputs[2], n17.inputs[5])
_L.new(n22.outputs[2], n23.inputs[0])
_L.new(n23.outputs[0], n8.inputs[0])
_L.new(n23.outputs[0], n7.inputs[0])
_L.new(n23.outputs[0], n9.inputs[0])
_L.new(n23.outputs[0], n11.inputs[0])
_L.new(n23.outputs[0], n14.inputs[0])
_L.new(n23.outputs[0], n13.inputs[0])
_L.new(n22.outputs[2], n19.inputs[0])
n1.is_active_output = True

# ---- transforms, parenting, visibility, modifiers, constraints
ob_terrainstart.location = (0.0, 0.0, 0.0)

# ---- collection membership
scene.collection.objects.link(ob_terrainstart)

# ---- scene / render settings (as saved in the file)
scene.frame_start = 1; scene.frame_end = 250; scene.frame_set(1)
scene.render.engine = 'BLENDER_EEVEE_NEXT'
scene.cycles.use_denoising = False
scene.cycles.sampling_pattern = 'TABULATED_SOBOL'
scene.cycles.use_light_tree = False
scene.view_settings.view_transform = 'Filmic'
bpy.context.view_layer.update()

# ---- added for rendering (the .blend has no active camera and no usable light): camera, sun
cam_auto = bpy.data.cameras.new('AutoCamera')
cam_auto.lens = 50.0
cam_auto.sensor_width = 36.0
cam_auto.clip_end = 18446.4
ob_auto_camera = bpy.data.objects.new('AutoCamera', cam_auto)
scene.collection.objects.link(ob_auto_camera)
ob_auto_camera.location = (1051.08, -1261.3, 882.743)
ob_auto_camera.rotation_euler = (1.09748, -7.21219e-08, 0.694738)
scene.camera = ob_auto_camera
light_auto_sun = bpy.data.lights.new('AutoSun', 'SUN')
light_auto_sun.energy = 3.0
light_auto_sun.angle = 0.0523599
ob_auto_sun = bpy.data.objects.new('AutoSun', light_auto_sun)
scene.collection.objects.link(ob_auto_sun)
ob_auto_sun.rotation_euler = (0.872665, 0.174533, 0.523599)
bpy.context.view_layer.update()
